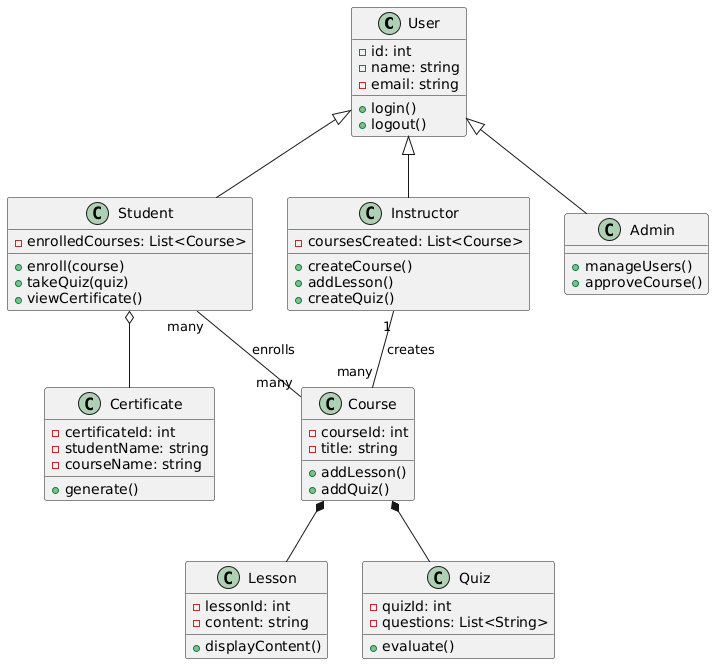

The diagram above was rendered by PlantUML. Its source (embedded in the PNG):
@startuml
' =====================
' Base Class
' =====================
class User {
  - id: int
  - name: string
  - email: string
  + login()
  + logout()
}

' =====================
' Inheritance
' =====================
class Student {
  - enrolledCourses: List<Course>
  + enroll(course)
  + takeQuiz(quiz)
  + viewCertificate()
}

class Instructor {
  - coursesCreated: List<Course>
  + createCourse()
  + addLesson()
  + createQuiz()
}

class Admin {
  + manageUsers()
  + approveCourse()
}

User <|-- Student
User <|-- Instructor
User <|-- Admin

' =====================
' Core Classes
' =====================
class Course {
  - courseId: int
  - title: string
  + addLesson()
  + addQuiz()
}

class Lesson {
  - lessonId: int
  - content: string
  + displayContent()
}

class Quiz {
  - quizId: int
  - questions: List<String>
  + evaluate()
}

class Certificate {
  - certificateId: int
  - studentName: string
  - courseName: string
  + generate()
}

' =====================
' Relationships
' =====================

Student "many" -- "many" Course : enrolls
Instructor "1" -- "many" Course : creates

Course *-- Lesson
Course *-- Quiz

Student o-- Certificate
@enduml